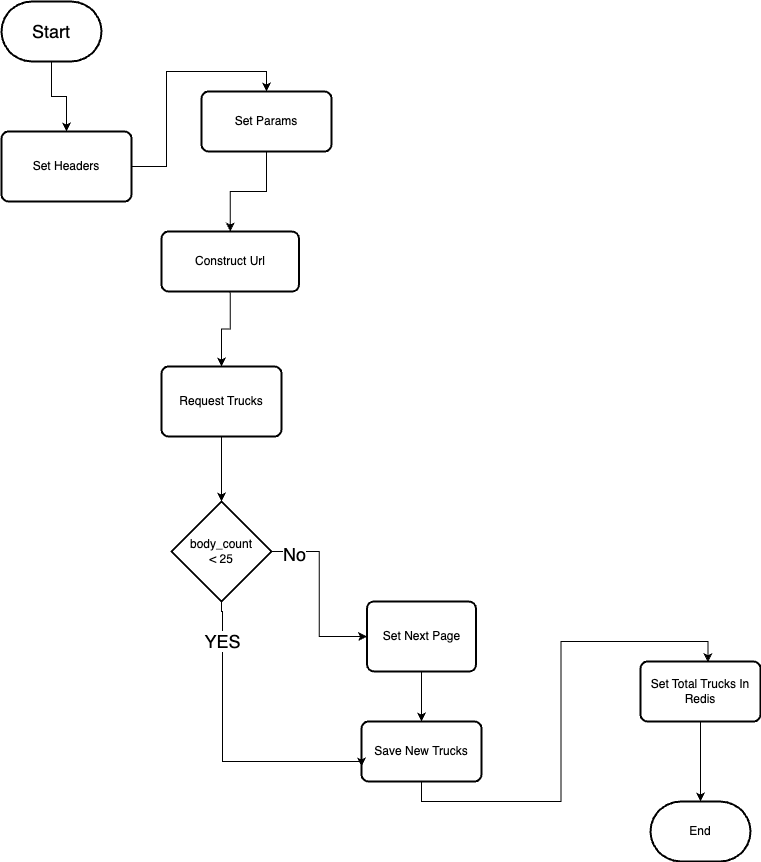

The diagram above was exported from draw.io. Its source (the exported page's mxGraphModel, read from the mxfile embedded in the PNG):
<mxGraphModel dx="909" dy="616" grid="1" gridSize="10" guides="1" tooltips="1" connect="1" arrows="1" fold="1" page="1" pageScale="1" pageWidth="850" pageHeight="1100" math="0" shadow="0">
  <root>
    <mxCell id="0" />
    <mxCell id="1" parent="0" />
    <mxCell id="jag0RnjOXQCDX29PHQKa-24" style="edgeStyle=orthogonalEdgeStyle;rounded=0;orthogonalLoop=1;jettySize=auto;html=1;" edge="1" parent="1" source="jag0RnjOXQCDX29PHQKa-23" target="jag0RnjOXQCDX29PHQKa-25">
      <mxGeometry relative="1" as="geometry">
        <mxPoint x="70" y="130" as="targetPoint" />
      </mxGeometry>
    </mxCell>
    <mxCell id="jag0RnjOXQCDX29PHQKa-23" value="&lt;font style=&quot;font-size: 18px;&quot;&gt;Start&lt;/font&gt;" style="strokeWidth=2;html=1;shape=mxgraph.flowchart.terminator;whiteSpace=wrap;" vertex="1" parent="1">
      <mxGeometry x="20" y="10" width="100" height="60" as="geometry" />
    </mxCell>
    <mxCell id="jag0RnjOXQCDX29PHQKa-26" style="edgeStyle=orthogonalEdgeStyle;rounded=0;orthogonalLoop=1;jettySize=auto;html=1;entryX=0.5;entryY=0;entryDx=0;entryDy=0;" edge="1" parent="1" source="jag0RnjOXQCDX29PHQKa-25" target="jag0RnjOXQCDX29PHQKa-28">
      <mxGeometry relative="1" as="geometry">
        <mxPoint x="85" y="290" as="targetPoint" />
      </mxGeometry>
    </mxCell>
    <mxCell id="jag0RnjOXQCDX29PHQKa-25" value="Set Headers" style="rounded=1;whiteSpace=wrap;html=1;absoluteArcSize=1;arcSize=14;strokeWidth=2;" vertex="1" parent="1">
      <mxGeometry x="20" y="140" width="130" height="70" as="geometry" />
    </mxCell>
    <mxCell id="jag0RnjOXQCDX29PHQKa-29" style="edgeStyle=orthogonalEdgeStyle;rounded=0;orthogonalLoop=1;jettySize=auto;html=1;" edge="1" parent="1" source="jag0RnjOXQCDX29PHQKa-28" target="jag0RnjOXQCDX29PHQKa-30">
      <mxGeometry relative="1" as="geometry">
        <mxPoint x="85" y="430" as="targetPoint" />
      </mxGeometry>
    </mxCell>
    <mxCell id="jag0RnjOXQCDX29PHQKa-28" value="Set Params" style="rounded=1;whiteSpace=wrap;html=1;absoluteArcSize=1;arcSize=14;strokeWidth=2;" vertex="1" parent="1">
      <mxGeometry x="220" y="100" width="130" height="60" as="geometry" />
    </mxCell>
    <mxCell id="jag0RnjOXQCDX29PHQKa-31" style="edgeStyle=orthogonalEdgeStyle;rounded=0;orthogonalLoop=1;jettySize=auto;html=1;" edge="1" parent="1" source="jag0RnjOXQCDX29PHQKa-30" target="jag0RnjOXQCDX29PHQKa-32">
      <mxGeometry relative="1" as="geometry">
        <mxPoint x="210" y="420" as="targetPoint" />
      </mxGeometry>
    </mxCell>
    <mxCell id="jag0RnjOXQCDX29PHQKa-30" value="Construct Url" style="rounded=1;whiteSpace=wrap;html=1;absoluteArcSize=1;arcSize=14;strokeWidth=2;" vertex="1" parent="1">
      <mxGeometry x="180" y="240" width="137.5" height="60" as="geometry" />
    </mxCell>
    <mxCell id="jag0RnjOXQCDX29PHQKa-34" style="edgeStyle=orthogonalEdgeStyle;rounded=0;orthogonalLoop=1;jettySize=auto;html=1;entryX=0.5;entryY=0;entryDx=0;entryDy=0;entryPerimeter=0;" edge="1" parent="1" source="jag0RnjOXQCDX29PHQKa-32" target="jag0RnjOXQCDX29PHQKa-49">
      <mxGeometry relative="1" as="geometry">
        <mxPoint x="260" y="510" as="targetPoint" />
      </mxGeometry>
    </mxCell>
    <mxCell id="jag0RnjOXQCDX29PHQKa-32" value="Request Trucks" style="rounded=1;whiteSpace=wrap;html=1;absoluteArcSize=1;arcSize=14;strokeWidth=2;" vertex="1" parent="1">
      <mxGeometry x="180" y="375" width="120" height="70" as="geometry" />
    </mxCell>
    <mxCell id="jag0RnjOXQCDX29PHQKa-55" style="edgeStyle=orthogonalEdgeStyle;rounded=0;orthogonalLoop=1;jettySize=auto;html=1;" edge="1" parent="1" source="jag0RnjOXQCDX29PHQKa-35" target="jag0RnjOXQCDX29PHQKa-37">
      <mxGeometry relative="1" as="geometry" />
    </mxCell>
    <mxCell id="jag0RnjOXQCDX29PHQKa-35" value="Set Next Page" style="rounded=1;whiteSpace=wrap;html=1;absoluteArcSize=1;arcSize=14;strokeWidth=2;" vertex="1" parent="1">
      <mxGeometry x="385.5" y="610" width="109" height="70" as="geometry" />
    </mxCell>
    <mxCell id="jag0RnjOXQCDX29PHQKa-39" style="edgeStyle=orthogonalEdgeStyle;rounded=0;orthogonalLoop=1;jettySize=auto;html=1;entryX=0.562;entryY=0.011;entryDx=0;entryDy=0;entryPerimeter=0;exitX=0.5;exitY=1;exitDx=0;exitDy=0;" edge="1" parent="1" source="jag0RnjOXQCDX29PHQKa-37" target="jag0RnjOXQCDX29PHQKa-41">
      <mxGeometry relative="1" as="geometry">
        <mxPoint x="719" y="670" as="targetPoint" />
        <mxPoint x="509" y="750" as="sourcePoint" />
      </mxGeometry>
    </mxCell>
    <mxCell id="jag0RnjOXQCDX29PHQKa-37" value="Save New Trucks" style="rounded=1;whiteSpace=wrap;html=1;absoluteArcSize=1;arcSize=14;strokeWidth=2;" vertex="1" parent="1">
      <mxGeometry x="380" y="730" width="120" height="60" as="geometry" />
    </mxCell>
    <mxCell id="jag0RnjOXQCDX29PHQKa-42" style="edgeStyle=orthogonalEdgeStyle;rounded=0;orthogonalLoop=1;jettySize=auto;html=1;entryX=0.5;entryY=0;entryDx=0;entryDy=0;entryPerimeter=0;" edge="1" parent="1" source="jag0RnjOXQCDX29PHQKa-41" target="jag0RnjOXQCDX29PHQKa-48">
      <mxGeometry relative="1" as="geometry">
        <mxPoint x="719" y="810" as="targetPoint" />
      </mxGeometry>
    </mxCell>
    <mxCell id="jag0RnjOXQCDX29PHQKa-41" value="Set Total Trucks In Redis" style="rounded=1;whiteSpace=wrap;html=1;absoluteArcSize=1;arcSize=14;strokeWidth=2;" vertex="1" parent="1">
      <mxGeometry x="659" y="670" width="120" height="60" as="geometry" />
    </mxCell>
    <mxCell id="jag0RnjOXQCDX29PHQKa-48" value="End" style="strokeWidth=2;html=1;shape=mxgraph.flowchart.terminator;whiteSpace=wrap;" vertex="1" parent="1">
      <mxGeometry x="669" y="810" width="100" height="60" as="geometry" />
    </mxCell>
    <mxCell id="jag0RnjOXQCDX29PHQKa-51" style="edgeStyle=orthogonalEdgeStyle;rounded=0;orthogonalLoop=1;jettySize=auto;html=1;entryX=0;entryY=0.5;entryDx=0;entryDy=0;" edge="1" parent="1" source="jag0RnjOXQCDX29PHQKa-49" target="jag0RnjOXQCDX29PHQKa-35">
      <mxGeometry relative="1" as="geometry" />
    </mxCell>
    <mxCell id="jag0RnjOXQCDX29PHQKa-52" value="&lt;font style=&quot;font-size: 18px;&quot;&gt;No&lt;/font&gt;" style="edgeLabel;html=1;align=center;verticalAlign=middle;resizable=0;points=[];" vertex="1" connectable="0" parent="jag0RnjOXQCDX29PHQKa-51">
      <mxGeometry x="-0.7583" y="-2" relative="1" as="geometry">
        <mxPoint as="offset" />
      </mxGeometry>
    </mxCell>
    <mxCell id="jag0RnjOXQCDX29PHQKa-54" style="edgeStyle=orthogonalEdgeStyle;rounded=0;orthogonalLoop=1;jettySize=auto;html=1;entryX=0;entryY=0.75;entryDx=0;entryDy=0;" edge="1" parent="1" source="jag0RnjOXQCDX29PHQKa-49" target="jag0RnjOXQCDX29PHQKa-37">
      <mxGeometry relative="1" as="geometry">
        <mxPoint x="240" y="750" as="targetPoint" />
        <Array as="points">
          <mxPoint x="240" y="620" />
          <mxPoint x="241" y="620" />
          <mxPoint x="241" y="770" />
          <mxPoint x="380" y="770" />
        </Array>
      </mxGeometry>
    </mxCell>
    <mxCell id="jag0RnjOXQCDX29PHQKa-56" value="&lt;font style=&quot;font-size: 18px;&quot;&gt;YES&lt;/font&gt;" style="edgeLabel;html=1;align=center;verticalAlign=middle;resizable=0;points=[];" vertex="1" connectable="0" parent="jag0RnjOXQCDX29PHQKa-54">
      <mxGeometry x="-0.7396" y="-1" relative="1" as="geometry">
        <mxPoint as="offset" />
      </mxGeometry>
    </mxCell>
    <mxCell id="jag0RnjOXQCDX29PHQKa-49" value="body_count&lt;br&gt;&amp;lt; 25" style="strokeWidth=2;html=1;shape=mxgraph.flowchart.decision;whiteSpace=wrap;" vertex="1" parent="1">
      <mxGeometry x="190" y="510" width="100" height="100" as="geometry" />
    </mxCell>
  </root>
</mxGraphModel>